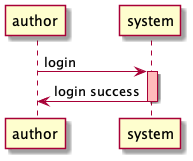

The diagram above was rendered by PlantUML. Its source (embedded in the PNG):
@startuml "df"
skinparam activityFontName Helvetica

participant author

author -> system: login
activate system #FFBBBB

system -> author: login success
deactivate system


@enduml